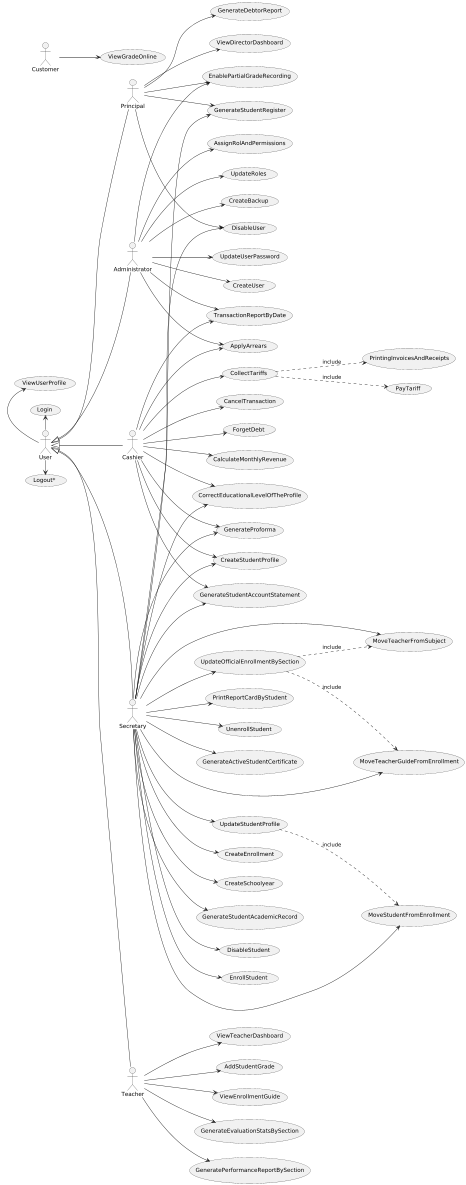

The diagram above was rendered by PlantUML. Its source (embedded in the PNG):
@startuml
left to right direction


'Iteration 1
actor User
actor Secretary
actor Cashier

User <|-- Secretary
User <|-- Cashier

usecase EnrollStudent
usecase CU05 as "UpdateOfficialEnrollmentBySection"
usecase PrintingInvoicesAndReceipts
usecase PrintReportCardByStudent
usecase CU21 as "MoveTeacherGuideFromEnrollment"
usecase CU03 as "CollectTariffs"

Secretary --> EnrollStudent
Secretary --> CU05
Secretary --> PrintReportCardByStudent
Secretary --> CU21

Cashier --> CU03

CU03 ..> PrintingInvoicesAndReceipts: include

'Iteration 2
actor Customer
actor Teacher

User <|-- Teacher

usecase CU60 as "PayTariff"
usecase CU11 as "AddStudentGrade"
usecase CU02 as "CreateStudentProfile"
usecase CU69 as "Login"
usecase "Logout*"

User -left-> CU69
User -right-> "Logout*"

Secretary --> CU02

Cashier --> CU02

Teacher --> CU11

CU03 ..> CU60 : include


'Iteration 3
actor Administrator

User <|-- Administrator

usecase CU15 as "ViewGradeOnline"
usecase CU16 as "UpdateStudentProfile"
usecase CU22 as "MoveTeacherFromSubject"
usecase CU23 as "MoveStudentFromEnrollment"
usecase CU73 as "CancelTransaction"
usecase CU75 as "TransactionReportByDate"


Customer --> CU15

Secretary --> CU16
Secretary --> CU22
Secretary --> CU23

Cashier --> CU73
Cashier --> CU75

Administrator --> CU75


CU16 ..> CU23 : include


'Iteration 4
actor Principal

User <|-- Principal

usecase CU07 as "GenerateDebtorReport"
usecase CU20 as "CreateEnrollment"
usecase CU46 as "CreateUser"
usecase CU51 as "ViewUserProfile"
usecase CU61 as "EnablePartialGradeRecording"
usecase CU71 as "AssignRolAndPermissions"
usecase CU77 as "CorrectEducationalLevelOfTheProfile"
usecase CU78 as "ForgetDebt"

Principal --> CU07
Principal --> CU61

Secretary --> CU20
Secretary --> CU77

Administrator --> CU46
Administrator --> CU61
Administrator --> CU71

Cashier --> CU77
Cashier --> CU78

User -left-> CU51

CU05 ..> CU21 : include
CU05 ..> CU22 : include

'Iteration 5
usecase CU57 as "ViewDirectorDashboard"
usecase CU72 as "UpdateRoles"
usecase CU79 as "CreateSchoolyear"
usecase CU80 as "CreateBackup"
usecase CU81 as "ViewEnrollmentGuide"
usecase CU82 as "GenerateStudentRegister"
usecase CU83 as "UpdateUserPassword"
usecase CU85 as "ApplyArrears"

Principal --> CU57
Principal --> CU82

Administrator --> CU72
Administrator --> CU80
Administrator --> CU83
Administrator --> CU85

Secretary --> CU79
Secretary --> CU82

Teacher --> CU81

Cashier --> CU85


'Iteration 6
usecase CU10 as "GenerateStudentAcademicRecord"
usecase CU18 as "DisableStudent"
usecase CU26 as "UnenrollStudent"
usecase CU31 as "GenerateEvaluationStatsBySection"
usecase CU32 as "GeneratePerformanceReportBySection"
usecase CU50 as "DisableUser"
usecase CU74 as "GenerateProforma"
usecase CU87 as "CalculateMonthlyRevenue"
usecase CU89 as "ViewTeacherDashboard"
usecase CU91 as "GenerateStudentAccountStatement"
usecase CU92 as "GenerateActiveStudentCertificate"

Principal --> CU50

Secretary --> CU10
Secretary --> CU18
Secretary --> CU26
Secretary --> CU50
Secretary --> CU74
Secretary --> CU91
Secretary --> CU92

Cashier --> CU74
Cashier --> CU87
Cashier --> CU91

Teacher --> CU31
Teacher --> CU32
Teacher --> CU89

@enduml